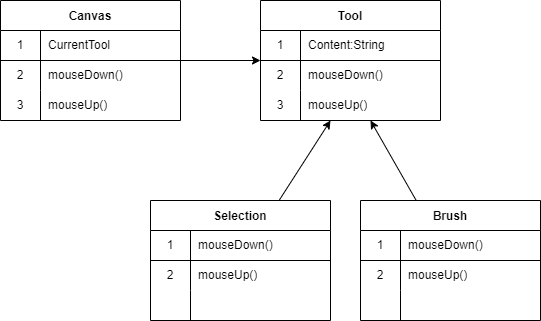

The diagram above was exported from draw.io. Its source (the exported page's mxGraphModel, read from the mxfile embedded in the PNG):
<mxGraphModel dx="860" dy="782" grid="1" gridSize="10" guides="1" tooltips="1" connect="1" arrows="1" fold="1" page="1" pageScale="1" pageWidth="850" pageHeight="1100" math="0" shadow="0">
  <root>
    <mxCell id="0" />
    <mxCell id="1" parent="0" />
    <mxCell id="74" value="" style="edgeStyle=none;html=1;" parent="1" source="50" target="64" edge="1">
      <mxGeometry relative="1" as="geometry" />
    </mxCell>
    <mxCell id="50" value="Canvas" style="shape=table;startSize=30;container=1;collapsible=0;childLayout=tableLayout;fixedRows=1;rowLines=0;fontStyle=1;align=center;pointerEvents=1;" parent="1" vertex="1">
      <mxGeometry x="210" y="390" width="180" height="120" as="geometry" />
    </mxCell>
    <mxCell id="51" value="" style="shape=partialRectangle;html=1;whiteSpace=wrap;collapsible=0;dropTarget=0;pointerEvents=1;fillColor=none;top=0;left=0;bottom=1;right=0;points=[[0,0.5],[1,0.5]];portConstraint=eastwest;" parent="50" vertex="1">
      <mxGeometry y="30" width="180" height="30" as="geometry" />
    </mxCell>
    <mxCell id="52" value="1" style="shape=partialRectangle;html=1;whiteSpace=wrap;connectable=0;fillColor=none;top=0;left=0;bottom=0;right=0;overflow=hidden;pointerEvents=1;" parent="51" vertex="1">
      <mxGeometry width="40" height="30" as="geometry">
        <mxRectangle width="40" height="30" as="alternateBounds" />
      </mxGeometry>
    </mxCell>
    <mxCell id="53" value="CurrentTool" style="shape=partialRectangle;html=1;whiteSpace=wrap;connectable=0;fillColor=none;top=0;left=0;bottom=0;right=0;align=left;spacingLeft=6;overflow=hidden;pointerEvents=1;" parent="51" vertex="1">
      <mxGeometry x="40" width="140" height="30" as="geometry">
        <mxRectangle width="140" height="30" as="alternateBounds" />
      </mxGeometry>
    </mxCell>
    <mxCell id="54" value="" style="shape=partialRectangle;html=1;whiteSpace=wrap;collapsible=0;dropTarget=0;pointerEvents=1;fillColor=none;top=0;left=0;bottom=0;right=0;points=[[0,0.5],[1,0.5]];portConstraint=eastwest;" parent="50" vertex="1">
      <mxGeometry y="60" width="180" height="30" as="geometry" />
    </mxCell>
    <mxCell id="55" value="2" style="shape=partialRectangle;html=1;whiteSpace=wrap;connectable=0;fillColor=none;top=0;left=0;bottom=0;right=0;overflow=hidden;pointerEvents=1;" parent="54" vertex="1">
      <mxGeometry width="40" height="30" as="geometry">
        <mxRectangle width="40" height="30" as="alternateBounds" />
      </mxGeometry>
    </mxCell>
    <mxCell id="56" value="mouseDown()" style="shape=partialRectangle;html=1;whiteSpace=wrap;connectable=0;fillColor=none;top=0;left=0;bottom=0;right=0;align=left;spacingLeft=6;overflow=hidden;pointerEvents=1;" parent="54" vertex="1">
      <mxGeometry x="40" width="140" height="30" as="geometry">
        <mxRectangle width="140" height="30" as="alternateBounds" />
      </mxGeometry>
    </mxCell>
    <mxCell id="57" value="" style="shape=partialRectangle;html=1;whiteSpace=wrap;collapsible=0;dropTarget=0;pointerEvents=1;fillColor=none;top=0;left=0;bottom=0;right=0;points=[[0,0.5],[1,0.5]];portConstraint=eastwest;" parent="50" vertex="1">
      <mxGeometry y="90" width="180" height="30" as="geometry" />
    </mxCell>
    <mxCell id="58" value="3" style="shape=partialRectangle;html=1;whiteSpace=wrap;connectable=0;fillColor=none;top=0;left=0;bottom=0;right=0;overflow=hidden;pointerEvents=1;" parent="57" vertex="1">
      <mxGeometry width="40" height="30" as="geometry">
        <mxRectangle width="40" height="30" as="alternateBounds" />
      </mxGeometry>
    </mxCell>
    <mxCell id="59" value="mouseUp()" style="shape=partialRectangle;html=1;whiteSpace=wrap;connectable=0;fillColor=none;top=0;left=0;bottom=0;right=0;align=left;spacingLeft=6;overflow=hidden;pointerEvents=1;" parent="57" vertex="1">
      <mxGeometry x="40" width="140" height="30" as="geometry">
        <mxRectangle width="140" height="30" as="alternateBounds" />
      </mxGeometry>
    </mxCell>
    <mxCell id="64" value="Tool" style="shape=table;startSize=30;container=1;collapsible=0;childLayout=tableLayout;fixedRows=1;rowLines=0;fontStyle=1;align=center;pointerEvents=1;" parent="1" vertex="1">
      <mxGeometry x="470" y="390" width="180" height="120" as="geometry" />
    </mxCell>
    <mxCell id="65" value="" style="shape=partialRectangle;html=1;whiteSpace=wrap;collapsible=0;dropTarget=0;pointerEvents=1;fillColor=none;top=0;left=0;bottom=1;right=0;points=[[0,0.5],[1,0.5]];portConstraint=eastwest;" parent="64" vertex="1">
      <mxGeometry y="30" width="180" height="30" as="geometry" />
    </mxCell>
    <mxCell id="66" value="1" style="shape=partialRectangle;html=1;whiteSpace=wrap;connectable=0;fillColor=none;top=0;left=0;bottom=0;right=0;overflow=hidden;pointerEvents=1;" parent="65" vertex="1">
      <mxGeometry width="40" height="30" as="geometry">
        <mxRectangle width="40" height="30" as="alternateBounds" />
      </mxGeometry>
    </mxCell>
    <mxCell id="67" value="Content:String" style="shape=partialRectangle;html=1;whiteSpace=wrap;connectable=0;fillColor=none;top=0;left=0;bottom=0;right=0;align=left;spacingLeft=6;overflow=hidden;pointerEvents=1;" parent="65" vertex="1">
      <mxGeometry x="40" width="140" height="30" as="geometry">
        <mxRectangle width="140" height="30" as="alternateBounds" />
      </mxGeometry>
    </mxCell>
    <mxCell id="68" value="" style="shape=partialRectangle;html=1;whiteSpace=wrap;collapsible=0;dropTarget=0;pointerEvents=1;fillColor=none;top=0;left=0;bottom=0;right=0;points=[[0,0.5],[1,0.5]];portConstraint=eastwest;" parent="64" vertex="1">
      <mxGeometry y="60" width="180" height="30" as="geometry" />
    </mxCell>
    <mxCell id="69" value="" style="shape=partialRectangle;html=1;whiteSpace=wrap;connectable=0;fillColor=none;top=0;left=0;bottom=0;right=0;overflow=hidden;pointerEvents=1;" parent="68" vertex="1">
      <mxGeometry width="40" height="30" as="geometry">
        <mxRectangle width="40" height="30" as="alternateBounds" />
      </mxGeometry>
    </mxCell>
    <mxCell id="70" value="" style="shape=partialRectangle;html=1;whiteSpace=wrap;connectable=0;fillColor=none;top=0;left=0;bottom=0;right=0;align=left;spacingLeft=6;overflow=hidden;pointerEvents=1;" parent="68" vertex="1">
      <mxGeometry x="40" width="140" height="30" as="geometry">
        <mxRectangle width="140" height="30" as="alternateBounds" />
      </mxGeometry>
    </mxCell>
    <mxCell id="71" value="" style="shape=partialRectangle;html=1;whiteSpace=wrap;collapsible=0;dropTarget=0;pointerEvents=1;fillColor=none;top=0;left=0;bottom=0;right=0;points=[[0,0.5],[1,0.5]];portConstraint=eastwest;" parent="64" vertex="1">
      <mxGeometry y="90" width="180" height="30" as="geometry" />
    </mxCell>
    <mxCell id="72" value="" style="shape=partialRectangle;html=1;whiteSpace=wrap;connectable=0;fillColor=none;top=0;left=0;bottom=0;right=0;overflow=hidden;pointerEvents=1;" parent="71" vertex="1">
      <mxGeometry width="40" height="30" as="geometry">
        <mxRectangle width="40" height="30" as="alternateBounds" />
      </mxGeometry>
    </mxCell>
    <mxCell id="73" value="" style="shape=partialRectangle;html=1;whiteSpace=wrap;connectable=0;fillColor=none;top=0;left=0;bottom=0;right=0;align=left;spacingLeft=6;overflow=hidden;pointerEvents=1;" parent="71" vertex="1">
      <mxGeometry x="40" width="140" height="30" as="geometry">
        <mxRectangle width="140" height="30" as="alternateBounds" />
      </mxGeometry>
    </mxCell>
    <mxCell id="113" style="edgeStyle=none;html=1;" edge="1" parent="1" source="75">
      <mxGeometry relative="1" as="geometry">
        <mxPoint x="580" y="510" as="targetPoint" />
      </mxGeometry>
    </mxCell>
    <mxCell id="75" value="Brush" style="shape=table;startSize=30;container=1;collapsible=0;childLayout=tableLayout;fixedRows=1;rowLines=0;fontStyle=1;align=center;pointerEvents=1;" parent="1" vertex="1">
      <mxGeometry x="570" y="590" width="180" height="120" as="geometry" />
    </mxCell>
    <mxCell id="76" value="" style="shape=partialRectangle;html=1;whiteSpace=wrap;collapsible=0;dropTarget=0;pointerEvents=1;fillColor=none;top=0;left=0;bottom=1;right=0;points=[[0,0.5],[1,0.5]];portConstraint=eastwest;" parent="75" vertex="1">
      <mxGeometry y="30" width="180" height="30" as="geometry" />
    </mxCell>
    <mxCell id="77" value="" style="shape=partialRectangle;html=1;whiteSpace=wrap;connectable=0;fillColor=none;top=0;left=0;bottom=0;right=0;overflow=hidden;pointerEvents=1;" parent="76" vertex="1">
      <mxGeometry width="40" height="30" as="geometry">
        <mxRectangle width="40" height="30" as="alternateBounds" />
      </mxGeometry>
    </mxCell>
    <mxCell id="78" value="" style="shape=partialRectangle;html=1;whiteSpace=wrap;connectable=0;fillColor=none;top=0;left=0;bottom=0;right=0;align=left;spacingLeft=6;overflow=hidden;pointerEvents=1;" parent="76" vertex="1">
      <mxGeometry x="40" width="140" height="30" as="geometry">
        <mxRectangle width="140" height="30" as="alternateBounds" />
      </mxGeometry>
    </mxCell>
    <mxCell id="79" value="" style="shape=partialRectangle;html=1;whiteSpace=wrap;collapsible=0;dropTarget=0;pointerEvents=1;fillColor=none;top=0;left=0;bottom=0;right=0;points=[[0,0.5],[1,0.5]];portConstraint=eastwest;" parent="75" vertex="1">
      <mxGeometry y="60" width="180" height="30" as="geometry" />
    </mxCell>
    <mxCell id="80" value="" style="shape=partialRectangle;html=1;whiteSpace=wrap;connectable=0;fillColor=none;top=0;left=0;bottom=0;right=0;overflow=hidden;pointerEvents=1;" parent="79" vertex="1">
      <mxGeometry width="40" height="30" as="geometry">
        <mxRectangle width="40" height="30" as="alternateBounds" />
      </mxGeometry>
    </mxCell>
    <mxCell id="81" value="" style="shape=partialRectangle;html=1;whiteSpace=wrap;connectable=0;fillColor=none;top=0;left=0;bottom=0;right=0;align=left;spacingLeft=6;overflow=hidden;pointerEvents=1;" parent="79" vertex="1">
      <mxGeometry x="40" width="140" height="30" as="geometry">
        <mxRectangle width="140" height="30" as="alternateBounds" />
      </mxGeometry>
    </mxCell>
    <mxCell id="82" value="" style="shape=partialRectangle;html=1;whiteSpace=wrap;collapsible=0;dropTarget=0;pointerEvents=1;fillColor=none;top=0;left=0;bottom=0;right=0;points=[[0,0.5],[1,0.5]];portConstraint=eastwest;" parent="75" vertex="1">
      <mxGeometry y="90" width="180" height="30" as="geometry" />
    </mxCell>
    <mxCell id="83" value="" style="shape=partialRectangle;html=1;whiteSpace=wrap;connectable=0;fillColor=none;top=0;left=0;bottom=0;right=0;overflow=hidden;pointerEvents=1;" parent="82" vertex="1">
      <mxGeometry width="40" height="30" as="geometry">
        <mxRectangle width="40" height="30" as="alternateBounds" />
      </mxGeometry>
    </mxCell>
    <mxCell id="84" value="" style="shape=partialRectangle;html=1;whiteSpace=wrap;connectable=0;fillColor=none;top=0;left=0;bottom=0;right=0;align=left;spacingLeft=6;overflow=hidden;pointerEvents=1;" parent="82" vertex="1">
      <mxGeometry x="40" width="140" height="30" as="geometry">
        <mxRectangle width="140" height="30" as="alternateBounds" />
      </mxGeometry>
    </mxCell>
    <mxCell id="114" style="edgeStyle=none;html=1;" edge="1" parent="1" source="89">
      <mxGeometry relative="1" as="geometry">
        <mxPoint x="540" y="510" as="targetPoint" />
      </mxGeometry>
    </mxCell>
    <mxCell id="89" value="Selection" style="shape=table;startSize=30;container=1;collapsible=0;childLayout=tableLayout;fixedRows=1;rowLines=0;fontStyle=1;align=center;pointerEvents=1;" vertex="1" parent="1">
      <mxGeometry x="360" y="590" width="180" height="120" as="geometry" />
    </mxCell>
    <mxCell id="90" value="" style="shape=partialRectangle;html=1;whiteSpace=wrap;collapsible=0;dropTarget=0;pointerEvents=1;fillColor=none;top=0;left=0;bottom=1;right=0;points=[[0,0.5],[1,0.5]];portConstraint=eastwest;" vertex="1" parent="89">
      <mxGeometry y="30" width="180" height="30" as="geometry" />
    </mxCell>
    <mxCell id="91" value="1" style="shape=partialRectangle;html=1;whiteSpace=wrap;connectable=0;fillColor=none;top=0;left=0;bottom=0;right=0;overflow=hidden;pointerEvents=1;" vertex="1" parent="90">
      <mxGeometry width="40" height="30" as="geometry">
        <mxRectangle width="40" height="30" as="alternateBounds" />
      </mxGeometry>
    </mxCell>
    <mxCell id="92" value="" style="shape=partialRectangle;html=1;whiteSpace=wrap;connectable=0;fillColor=none;top=0;left=0;bottom=0;right=0;align=left;spacingLeft=6;overflow=hidden;pointerEvents=1;" vertex="1" parent="90">
      <mxGeometry x="40" width="140" height="30" as="geometry">
        <mxRectangle width="140" height="30" as="alternateBounds" />
      </mxGeometry>
    </mxCell>
    <mxCell id="93" value="" style="shape=partialRectangle;html=1;whiteSpace=wrap;collapsible=0;dropTarget=0;pointerEvents=1;fillColor=none;top=0;left=0;bottom=0;right=0;points=[[0,0.5],[1,0.5]];portConstraint=eastwest;" vertex="1" parent="89">
      <mxGeometry y="60" width="180" height="30" as="geometry" />
    </mxCell>
    <mxCell id="94" value="" style="shape=partialRectangle;html=1;whiteSpace=wrap;connectable=0;fillColor=none;top=0;left=0;bottom=0;right=0;overflow=hidden;pointerEvents=1;" vertex="1" parent="93">
      <mxGeometry width="40" height="30" as="geometry">
        <mxRectangle width="40" height="30" as="alternateBounds" />
      </mxGeometry>
    </mxCell>
    <mxCell id="95" value="" style="shape=partialRectangle;html=1;whiteSpace=wrap;connectable=0;fillColor=none;top=0;left=0;bottom=0;right=0;align=left;spacingLeft=6;overflow=hidden;pointerEvents=1;" vertex="1" parent="93">
      <mxGeometry x="40" width="140" height="30" as="geometry">
        <mxRectangle width="140" height="30" as="alternateBounds" />
      </mxGeometry>
    </mxCell>
    <mxCell id="96" value="" style="shape=partialRectangle;html=1;whiteSpace=wrap;collapsible=0;dropTarget=0;pointerEvents=1;fillColor=none;top=0;left=0;bottom=0;right=0;points=[[0,0.5],[1,0.5]];portConstraint=eastwest;" vertex="1" parent="89">
      <mxGeometry y="90" width="180" height="30" as="geometry" />
    </mxCell>
    <mxCell id="97" value="" style="shape=partialRectangle;html=1;whiteSpace=wrap;connectable=0;fillColor=none;top=0;left=0;bottom=0;right=0;overflow=hidden;pointerEvents=1;" vertex="1" parent="96">
      <mxGeometry width="40" height="30" as="geometry">
        <mxRectangle width="40" height="30" as="alternateBounds" />
      </mxGeometry>
    </mxCell>
    <mxCell id="98" value="" style="shape=partialRectangle;html=1;whiteSpace=wrap;connectable=0;fillColor=none;top=0;left=0;bottom=0;right=0;align=left;spacingLeft=6;overflow=hidden;pointerEvents=1;" vertex="1" parent="96">
      <mxGeometry x="40" width="140" height="30" as="geometry">
        <mxRectangle width="140" height="30" as="alternateBounds" />
      </mxGeometry>
    </mxCell>
    <mxCell id="100" value="2" style="shape=partialRectangle;html=1;whiteSpace=wrap;connectable=0;fillColor=none;top=0;left=0;bottom=0;right=0;overflow=hidden;pointerEvents=1;" vertex="1" parent="1">
      <mxGeometry x="470" y="450" width="40" height="30" as="geometry">
        <mxRectangle width="40" height="30" as="alternateBounds" />
      </mxGeometry>
    </mxCell>
    <mxCell id="101" value="mouseDown()" style="shape=partialRectangle;html=1;whiteSpace=wrap;connectable=0;fillColor=none;top=0;left=0;bottom=0;right=0;align=left;spacingLeft=6;overflow=hidden;pointerEvents=1;" vertex="1" parent="1">
      <mxGeometry x="510" y="450" width="140" height="30" as="geometry">
        <mxRectangle width="140" height="30" as="alternateBounds" />
      </mxGeometry>
    </mxCell>
    <mxCell id="102" value="3" style="shape=partialRectangle;html=1;whiteSpace=wrap;connectable=0;fillColor=none;top=0;left=0;bottom=0;right=0;overflow=hidden;pointerEvents=1;" vertex="1" parent="1">
      <mxGeometry x="470" y="480" width="40" height="30" as="geometry">
        <mxRectangle width="40" height="30" as="alternateBounds" />
      </mxGeometry>
    </mxCell>
    <mxCell id="103" value="mouseUp()" style="shape=partialRectangle;html=1;whiteSpace=wrap;connectable=0;fillColor=none;top=0;left=0;bottom=0;right=0;align=left;spacingLeft=6;overflow=hidden;pointerEvents=1;" vertex="1" parent="1">
      <mxGeometry x="510" y="480" width="140" height="30" as="geometry">
        <mxRectangle width="140" height="30" as="alternateBounds" />
      </mxGeometry>
    </mxCell>
    <mxCell id="104" value="2" style="shape=partialRectangle;html=1;whiteSpace=wrap;connectable=0;fillColor=none;top=0;left=0;bottom=0;right=0;overflow=hidden;pointerEvents=1;" vertex="1" parent="1">
      <mxGeometry x="360" y="650" width="40" height="30" as="geometry">
        <mxRectangle width="40" height="30" as="alternateBounds" />
      </mxGeometry>
    </mxCell>
    <mxCell id="107" value="mouseDown()" style="shape=partialRectangle;html=1;whiteSpace=wrap;connectable=0;fillColor=none;top=0;left=0;bottom=0;right=0;align=left;spacingLeft=6;overflow=hidden;pointerEvents=1;" vertex="1" parent="1">
      <mxGeometry x="400" y="620" width="140" height="30" as="geometry">
        <mxRectangle width="140" height="30" as="alternateBounds" />
      </mxGeometry>
    </mxCell>
    <mxCell id="108" value="mouseUp()" style="shape=partialRectangle;html=1;whiteSpace=wrap;connectable=0;fillColor=none;top=0;left=0;bottom=0;right=0;align=left;spacingLeft=6;overflow=hidden;pointerEvents=1;" vertex="1" parent="1">
      <mxGeometry x="400" y="650" width="140" height="30" as="geometry">
        <mxRectangle width="140" height="30" as="alternateBounds" />
      </mxGeometry>
    </mxCell>
    <mxCell id="109" value="1" style="shape=partialRectangle;html=1;whiteSpace=wrap;connectable=0;fillColor=none;top=0;left=0;bottom=0;right=0;overflow=hidden;pointerEvents=1;" vertex="1" parent="1">
      <mxGeometry x="570" y="620" width="40" height="30" as="geometry">
        <mxRectangle width="40" height="30" as="alternateBounds" />
      </mxGeometry>
    </mxCell>
    <mxCell id="110" value="2" style="shape=partialRectangle;html=1;whiteSpace=wrap;connectable=0;fillColor=none;top=0;left=0;bottom=0;right=0;overflow=hidden;pointerEvents=1;" vertex="1" parent="1">
      <mxGeometry x="570" y="650" width="40" height="30" as="geometry">
        <mxRectangle width="40" height="30" as="alternateBounds" />
      </mxGeometry>
    </mxCell>
    <mxCell id="111" value="mouseDown()" style="shape=partialRectangle;html=1;whiteSpace=wrap;connectable=0;fillColor=none;top=0;left=0;bottom=0;right=0;align=left;spacingLeft=6;overflow=hidden;pointerEvents=1;" vertex="1" parent="1">
      <mxGeometry x="610" y="620" width="140" height="30" as="geometry">
        <mxRectangle width="140" height="30" as="alternateBounds" />
      </mxGeometry>
    </mxCell>
    <mxCell id="112" value="mouseUp()" style="shape=partialRectangle;html=1;whiteSpace=wrap;connectable=0;fillColor=none;top=0;left=0;bottom=0;right=0;align=left;spacingLeft=6;overflow=hidden;pointerEvents=1;" vertex="1" parent="1">
      <mxGeometry x="610" y="650" width="140" height="30" as="geometry">
        <mxRectangle width="140" height="30" as="alternateBounds" />
      </mxGeometry>
    </mxCell>
  </root>
</mxGraphModel>